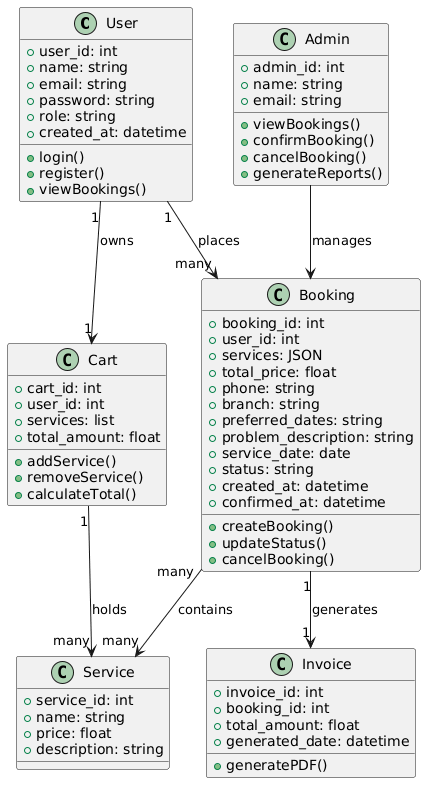

The diagram above was rendered by PlantUML. Its source (embedded in the PNG):
@startuml
class User {
  +user_id: int
  +name: string
  +email: string
  +password: string
  +role: string
  +created_at: datetime

  +login()
  +register()
  +viewBookings()
}

class Admin {
  +admin_id: int
  +name: string
  +email: string

  +viewBookings()
  +confirmBooking()
  +cancelBooking()
  +generateReports()
}

class Booking {
  +booking_id: int
  +user_id: int
  +services: JSON
  +total_price: float
  +phone: string
  +branch: string
  +preferred_dates: string
  +problem_description: string
  +service_date: date
  +status: string
  +created_at: datetime
  +confirmed_at: datetime

  +createBooking()
  +updateStatus()
  +cancelBooking()
}

class Service {
  +service_id: int
  +name: string
  +price: float
  +description: string
}

class Cart {
  +cart_id: int
  +user_id: int
  +services: list
  +total_amount: float

  +addService()
  +removeService()
  +calculateTotal()
}

class Invoice {
  +invoice_id: int
  +booking_id: int
  +total_amount: float
  +generated_date: datetime

  +generatePDF()
}

' Relationships
User "1" --> "1" Cart : owns
User "1" --> "many" Booking : places
Booking "1" --> "1" Invoice : generates
Booking "many" --> "many" Service : contains
Cart "1" --> "many" Service : holds

Admin --> Booking : manages
@enduml